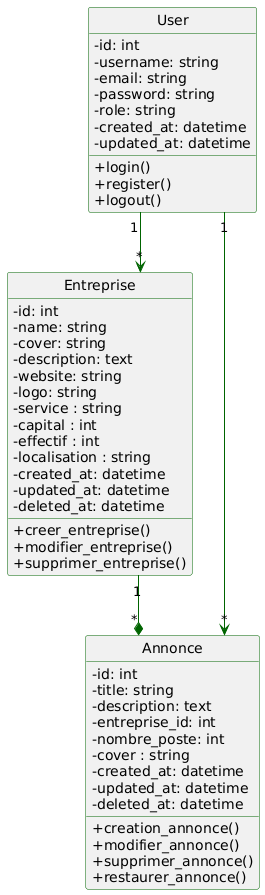

The diagram above was rendered by PlantUML. Its source (embedded in the PNG):
@startuml
hide circle

skinparam classAttributeIconSize 0
skinparam Linetype ortho

skinparam class {
    BorderColor DarkGreen
    ArrowColor DarkGreen
}

class User {
    -id: int
    -username: string
    -email: string
    -password: string
    -role: string
    -created_at: datetime
    -updated_at: datetime
    +login()
    +register()
    +logout()
}

class Entreprise {
    -id: int
    -name: string
    -cover: string
    -description: text
    -website: string
    -logo: string
    -service : string
    -capital : int
    -effectif : int
    -localisation : string
    -created_at: datetime
    -updated_at: datetime
    -deleted_at: datetime
    +creer_entreprise()
    +modifier_entreprise()
    +supprimer_entreprise()
}

class Annonce {
    -id: int
    -title: string
    -description: text
    -entreprise_id: int
    -nombre_poste: int
    -cover : string
    -created_at: datetime
    -updated_at: datetime
    -deleted_at: datetime
    +creation_annonce()
    +modifier_annonce()
    +supprimer_annonce()
    +restaurer_annonce()
}

User "1" --> "*" Annonce 
User "1" --> "*" Entreprise
Entreprise "1" --* "*" Annonce
@enduml